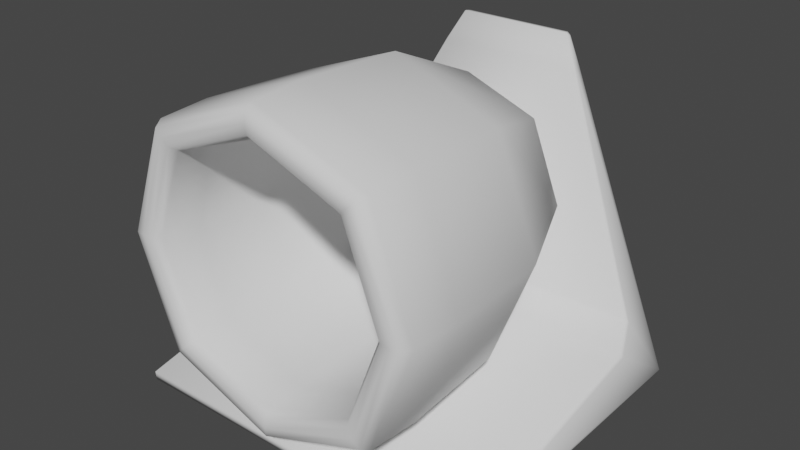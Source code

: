 # Source: Gun1.blend  (saved by Blender 2.80.75; exported with 4.5.12 LTS)
import bpy
from mathutils import Matrix  # noqa: F401  (used for matrix-valued properties, if any)

bpy.ops.wm.read_factory_settings(use_empty=True)
scene = bpy.context.scene
scene.name = 'Scene'

# ---- collections
col_collection = bpy.data.collections.new('Collection'); scene.collection.children.link(col_collection)

# ---- world
world_world = bpy.data.worlds.new('World'); scene.world = world_world
world_world.use_nodes = True; world_world.node_tree.nodes.clear()
_N = world_world.node_tree.nodes; _L = world_world.node_tree.links
n0 = _N.new('ShaderNodeOutputWorld'); n0.name = 'World Output'; n0.location = (300, 300)
n1 = _N.new('ShaderNodeBackground'); n1.name = 'Background'; n1.location = (10, 300)
n1.inputs[0].default_value = (0.05088, 0.05088, 0.05088, 1.0)
_L.new(n1.outputs[0], n0.inputs[0])
n0.is_active_output = True
world_world.color = (0.05088, 0.05088, 0.05088)
world_world.use_sun_shadow = False
world_world.sun_shadow_jitter_overblur = 0.0

# ---- meshes
me_cube_002 = bpy.data.meshes.new('Cube.002')
me_cube_002.from_pydata([(-0.4585, 0.4686, -0.4585), (-0.4585, 0.4686, 0.4585), (0.4585, 0.4686, -0.4585), (0.4585, 0.4686, 0.4585), (-0.3488, 0.08506, -0.3488), (-0.3488, 0.08506, 0.3488), (0.3488, 0.08506, 0.3488), (0.3488, 0.08506, -0.3488), (-0.5028, -0.9103, -0.5028), (-0.4695, -0.6698, -0.4695), (-0.4695, -0.6698, 0.4695), (-0.5028, -0.9103, 0.5028), (0.4695, -0.6698, -0.4695), (0.5028, -0.9103, -0.5028), (0.5028, -0.9103, 0.5028), (0.4695, -0.6698, 0.4695), (-0.6069, -0.5846, -0.6069), (-0.5736, -0.9103, -0.5736), (-0.5736, -0.9103, 0.5736), (-0.6069, -0.5846, 0.6069), (0.6069, -0.5846, 0.6069), (0.5736, -0.9103, 0.5736), (0.5736, -0.9103, -0.5736), (0.6069, -0.5846, -0.6069), (-0.559, 0.5668, 0.0), (5.588e-09, 0.5668, -0.559), (-1.863e-09, 0.5668, 0.559), (0.559, 0.5668, 0.0), (-0.4252, 0.1553, 4.191e-09), (0.4252, 0.1553, 6.054e-09), (0.0, 0.1553, -0.4252), (1.863e-09, 0.1553, 0.4252), (-0.596, -0.8596, -0.596), (-0.7887, -0.9103, 3.725e-09), (-0.596, -0.8596, 0.596), (-0.8345, -0.5846, -7.451e-09), (0.596, -0.8596, 0.596), (0.7887, -0.9103, -3.725e-09), (0.596, -0.8596, -0.596), (0.8345, -0.5846, 2.794e-09), (-7.451e-09, -0.5846, -0.8345), (-1.863e-09, -0.9103, -0.7887), (0.0, -0.5846, 0.8345), (5.588e-09, -0.9103, 0.7887), (-0.4804, -0.8702, -0.4804), (-0.6456, -0.6698, 0.0), (-0.4804, -0.8702, 0.4804), (-0.6914, -0.9103, 0.0), (0.4804, -0.8702, 0.4804), (0.6456, -0.6698, 1.863e-09), (0.4804, -0.8702, -0.4804), (0.6914, -0.9103, 0.0), (0.0, -0.9103, -0.6914), (0.0, -0.6698, -0.6456), (0.0, -0.9103, 0.6914), (0.0, -0.6698, 0.6456), (-0.4457, -0.2503, 0.4457), (-0.4457, -0.2503, -0.4457), (-0.5382, -0.9154, -0.5382), (-0.5382, -0.9154, 0.5382), (0.4457, -0.2503, -0.4457), (0.5382, -0.9154, -0.5382), (0.4457, -0.2503, 0.4457), (0.5382, -0.9154, 0.5382), (-0.5846, -0.0001182, -0.5846), (0.5846, -0.0001182, -0.5846), (-0.5846, -0.0001182, 0.5846), (0.5846, -0.0001182, 0.5846), (0.0, 0.009571, 0.8045), (-1.863e-09, 0.7731, 5.588e-09), (-4.657e-09, -0.9154, -0.74), (-0.8045, 0.009571, -5.588e-09), (0.8045, 0.009571, 5.588e-09), (9.313e-10, -0.2433, -0.6133), (7.451e-09, 0.009571, -0.8045), (-9.313e-10, -0.2433, 0.6133), (0.6133, -0.2433, 1.397e-09), (4.657e-10, 0.3028, -9.779e-09), (-0.74, -0.9154, 6.519e-09), (-9.313e-10, -0.9154, 0.74), (0.74, -0.9154, -6.519e-09), (-0.8195, -0.8596, -1.863e-09), (0.8195, -0.8596, 6.519e-09), (-5.588e-09, -0.8596, -0.8195), (1.863e-09, -0.8596, 0.8195), (-0.6605, -0.8702, 0.0), (0.6605, -0.8702, 0.0), (0.0, -0.8702, -0.6605), (0.0, -0.8702, 0.6605), (-0.6133, -0.2433, -1.397e-09), (0.999, 0.9874, -0.987), (0.9861, 1.0, -1.0), (0.3746, 0.9875, 0.5566), (0.3564, 1.0, 0.5552), (0.389, 0.9056, 0.5654), (0.3988, 0.9177, 0.5641), (0.3177, 0.9758, 0.7083), (0.2948, 0.9874, 0.7194), (0.3227, 0.9614, 0.7099), (0.3067, 0.9528, 0.7231), (0.9506, 0.6728, -0.5628), (0.9352, 0.6633, -0.5501), (0.9861, 0.5368, -0.6758), (1.0, 0.5499, -0.685), (1.0, -0.7503, -0.9593), (0.9862, -0.7646, -0.9503), (1.0, -0.7475, -0.9867), (0.9862, -0.7594, -1.0), (-0.9899, 1.0, -1.0), (-0.9993, 0.9908, -0.9905), (-0.4, 0.9144, 0.5644), (-0.3928, 0.9056, 0.5654), (-0.3602, 1.0, 0.5552), (-0.3734, 0.9909, 0.5562), (-0.3106, 0.9528, 0.7231), (-0.3222, 0.959, 0.7135), (-0.2986, 0.9874, 0.7194), (-0.3153, 0.979, 0.7114), (-1.0, 0.5464, -0.6825), (-0.9899, 0.5368, -0.6758), (-0.939, 0.6633, -0.5501), (-0.9502, 0.6702, -0.5593), (-1.0, -0.7507, -0.9904), (-0.9899, -0.7594, -1.0), (-0.9899, -0.7646, -0.9503), (-1.0, -0.7542, -0.9569)], [], [(104, 106, 90, 103), (114, 99, 97, 116), (90, 100, 103), (101, 120, 119, 102), (94, 111, 120, 101), (3, 26, 68, 67), (26, 1, 66, 68), (68, 66, 19, 42), (67, 68, 42, 20), (0, 24, 69, 25), (24, 1, 26, 69), (69, 26, 3, 27), (25, 69, 27, 2), (13, 52, 70, 61), (52, 8, 58, 70), (70, 58, 17, 41), (61, 70, 41, 22), (16, 35, 71, 64), (35, 19, 66, 71), (71, 66, 1, 24), (64, 71, 24, 0), (2, 27, 72, 65), (27, 3, 67, 72), (72, 67, 20, 39), (65, 72, 39, 23), (9, 53, 73, 57), (53, 12, 60, 73), (73, 60, 7, 30), (57, 73, 30, 4), (0, 25, 74, 64), (25, 2, 65, 74), (74, 65, 23, 40), (64, 74, 40, 16), (15, 55, 75, 62), (55, 10, 56, 75), (75, 56, 5, 31), (62, 75, 31, 6), (12, 49, 76, 60), (49, 15, 62, 76), (76, 62, 6, 29), (60, 76, 29, 7), (7, 29, 77, 30), (29, 6, 31, 77), (77, 31, 5, 28), (30, 77, 28, 4), (8, 47, 78, 58), (47, 11, 59, 78), (78, 59, 18, 33), (58, 78, 33, 17), (11, 54, 79, 59), (54, 14, 63, 79), (79, 63, 21, 43), (59, 79, 43, 18), (14, 51, 80, 63), (51, 13, 61, 80), (80, 61, 22, 37), (63, 80, 37, 21), (17, 33, 81, 32), (33, 18, 34, 81), (81, 34, 19, 35), (32, 81, 35, 16), (21, 37, 82, 36), (37, 22, 38, 82), (82, 38, 23, 39), (36, 82, 39, 20), (16, 40, 83, 32), (40, 23, 38, 83), (83, 38, 22, 41), (32, 83, 41, 17), (20, 42, 84, 36), (42, 19, 34, 84), (84, 34, 18, 43), (36, 84, 43, 21), (9, 45, 85, 44), (45, 10, 46, 85), (85, 46, 11, 47), (44, 85, 47, 8), (15, 49, 86, 48), (49, 12, 50, 86), (86, 50, 13, 51), (48, 86, 51, 14), (8, 52, 87, 44), (52, 13, 50, 87), (87, 50, 12, 53), (44, 87, 53, 9), (14, 54, 88, 48), (54, 11, 46, 88), (88, 46, 10, 55), (48, 88, 55, 15), (10, 45, 89, 56), (45, 9, 57, 89), (89, 57, 4, 28), (56, 89, 28, 5), (111, 94, 99, 114), (105, 102, 119, 124), (116, 97, 93, 112), (92, 96, 98, 95), (108, 91, 107, 123), (123, 107, 105, 124), (113, 110, 115, 117), (108, 112, 93, 91), (90, 92, 95, 100), (122, 125, 118, 109), (95, 98, 99, 94), (98, 96, 97, 99), (96, 92, 93, 97), (92, 90, 91, 93), (103, 100, 101, 102), (100, 95, 94, 101), (106, 104, 105, 107), (90, 106, 107, 91), (104, 103, 102, 105), (121, 110, 113, 109), (115, 110, 111, 114), (117, 115, 114, 116), (113, 117, 116, 112), (112, 108, 109, 113), (121, 118, 119, 120), (120, 111, 110, 121), (125, 122, 123, 124), (122, 109, 108, 123), (118, 125, 124, 119), (118, 121, 109)])
me_cube_002.polygons.foreach_set('use_smooth', [True] * 123)
_uv = me_cube_002.uv_layers.new(name='UVMap')
_uv.uv.foreach_set('vector', [0.4044, 0.7429, 0.3846, 0.7263, 0.3844, 0.5093, 0.6025, 0.7429, 0.87, 0.5414, 0.6315, 0.5414, 0.6307, 0.5, 0.8709, 0.5, 0.3829, 0.5078, 0.6179, 0.7277, 0.6025, 0.7429, 0.6268, 0.7343, 0.8737, 0.7343, 0.8737, 0.75, 0.6267, 0.75, 0.6293, 0.5657, 0.8718, 0.5657, 0.8737, 0.7343, 0.6268, 0.7343, 0.6667, 0.4583, 0.7552, 0.4948, 0.7508, 0.6173, 0.6285, 0.6174, 0.7552, 0.4948, 0.875, 0.5, 0.8749, 0.6173, 0.7508, 0.6173, 0.7508, 0.6173, 0.8749, 0.6173, 0.8741, 0.7047, 0.7499, 0.7082, 0.6285, 0.6174, 0.7508, 0.6173, 0.7499, 0.7082, 0.625, 0.7473, 0.375, 0.2509, 0.5, 0.2509, 0.5, 0.3733, 0.3698, 0.3699, 0.5, 0.2509, 0.625, 0.2509, 0.6302, 0.3699, 0.5, 0.3733, 0.5, 0.3733, 0.6302, 0.3699, 0.6667, 0.4583, 0.5, 0.4923, 0.3698, 0.3699, 0.5, 0.3733, 0.5, 0.4923, 0.3333, 0.4583, 0.4315, 0.8065, 0.4058, 0.875, 0.3972, 0.875, 0.4231, 0.8013, 0.4058, 0.875, 0.4315, 0.9435, 0.4231, 0.9486, 0.3972, 0.875, 0.3972, 0.875, 0.4231, 0.9486, 0.3796, 0.9556, 0.3803, 0.8749, 0.4231, 0.8013, 0.3972, 0.875, 0.3803, 0.8749, 0.3796, 0.7935, 0.375, 0.005479, 0.5, 0.005479, 0.5, 0.1279, 0.375, 0.1279, 0.5, 0.005479, 0.625, 0.005479, 0.625, 0.1279, 0.5, 0.1279, 0.5, 0.1279, 0.625, 0.1279, 0.625, 0.2509, 0.5, 0.2509, 0.375, 0.1279, 0.5, 0.1279, 0.5, 0.2509, 0.375, 0.2509, 0.3333, 0.4583, 0.5, 0.4923, 0.5, 0.6173, 0.3715, 0.6174, 0.5, 0.4923, 0.6667, 0.4583, 0.6285, 0.6174, 0.5, 0.6173, 0.5, 0.6173, 0.6285, 0.6174, 0.625, 0.7473, 0.5, 0.7125, 0.3715, 0.6174, 0.5, 0.6173, 0.5, 0.7125, 0.375, 0.7473, 0.4366, 0.9701, 0.4114, 0.8782, 0.4133, 0.8795, 0.4128, 0.9701, 0.4114, 0.8782, 0.436, 0.811, 0.4392, 0.8142, 0.4133, 0.8795, 0.4133, 0.8795, 0.4392, 0.8142, 0.4525, 0.8275, 0.4393, 0.881, 0.4128, 0.9701, 0.4133, 0.8795, 0.4393, 0.881, 0.4366, 0.9701, 0.125, 0.5, 0.2448, 0.4948, 0.2492, 0.6173, 0.1251, 0.6173, 0.2448, 0.4948, 0.3333, 0.4583, 0.3715, 0.6174, 0.2492, 0.6173, 0.2492, 0.6173, 0.3715, 0.6174, 0.375, 0.7473, 0.2501, 0.7082, 0.1251, 0.6173, 0.2492, 0.6173, 0.2501, 0.7082, 0.1259, 0.7047, 0.5951, 0.7799, 0.5911, 0.871, 0.5911, 0.871, 0.5951, 0.7799, 0.5911, 0.871, 0.5634, 0.9384, 0.5634, 0.9384, 0.5911, 0.871, 0.5911, 0.871, 0.5634, 0.9384, 0.5634, 0.9384, 0.5911, 0.871, 0.5951, 0.7799, 0.5911, 0.871, 0.5911, 0.871, 0.5951, 0.7799, 0.436, 0.811, 0.5032, 0.7864, 0.5045, 0.7883, 0.4392, 0.8142, 0.5032, 0.7864, 0.5951, 0.8116, 0.5951, 0.7878, 0.5045, 0.7883, 0.5045, 0.7883, 0.5951, 0.7878, 0.5951, 0.8116, 0.506, 0.8143, 0.4392, 0.8142, 0.5045, 0.7883, 0.506, 0.8143, 0.4525, 0.8275, 0.4525, 0.8275, 0.506, 0.8143, 0.5045, 0.8795, 0.4393, 0.881, 0.506, 0.8143, 0.5951, 0.8116, 0.5951, 0.879, 0.5045, 0.8795, 0.5045, 0.8795, 0.5951, 0.879, 0.5951, 0.9701, 0.504, 0.9701, 0.4393, 0.881, 0.5045, 0.8795, 0.504, 0.9701, 0.4366, 0.9701, 0.4315, 0.9435, 0.5, 0.9692, 0.5, 0.976, 0.4231, 0.9486, 0.5, 0.9692, 0.5685, 0.9435, 0.5769, 0.9486, 0.5, 0.976, 0.5, 0.976, 0.5769, 0.9486, 0.6204, 0.9556, 0.5, 0.9846, 0.4231, 0.9486, 0.5, 0.976, 0.5, 0.9846, 0.3796, 0.9556, 0.5685, 0.9435, 0.5942, 0.875, 0.6028, 0.875, 0.5769, 0.9486, 0.5942, 0.875, 0.5685, 0.8065, 0.5769, 0.8013, 0.6028, 0.875, 0.6028, 0.875, 0.5769, 0.8013, 0.6204, 0.7935, 0.6197, 0.8749, 0.5769, 0.9486, 0.6028, 0.875, 0.6197, 0.8749, 0.6204, 0.9556, 0.5685, 0.8065, 0.5, 0.7808, 0.5, 0.7739, 0.5769, 0.8013, 0.5, 0.7808, 0.4315, 0.8065, 0.4231, 0.8013, 0.5, 0.7739, 0.5, 0.7739, 0.4231, 0.8013, 0.3796, 0.7935, 0.5, 0.7645, 0.5769, 0.8013, 0.5, 0.7739, 0.5, 0.7645, 0.6204, 0.7935, 0.3796, 0.9556, 0.5, 0.9846, 0.5, 0.9955, 0.3776, 0.9924, 0.5, 0.9846, 0.6204, 0.9556, 0.6224, 0.9924, 0.5, 0.9955, 0.5, 0.9955, 0.6224, 0.9924, 0.625, 1.0, 0.5, 1.0, 0.3776, 0.9924, 0.5, 0.9955, 0.5, 1.0, 0.375, 1.0, 0.6204, 0.7935, 0.5, 0.7645, 0.5, 0.7486, 0.6224, 0.7551, 0.5, 0.7645, 0.3796, 0.7935, 0.3776, 0.7551, 0.5, 0.7486, 0.5, 0.7486, 0.3776, 0.7551, 0.375, 0.7473, 0.5, 0.7125, 0.6224, 0.7551, 0.5, 0.7486, 0.5, 0.7125, 0.625, 0.7473, 0.1259, 0.7047, 0.2501, 0.7082, 0.25, 0.7432, 0.1279, 0.7423, 0.2501, 0.7082, 0.375, 0.7473, 0.3723, 0.7476, 0.25, 0.7432, 0.25, 0.7432, 0.3723, 0.7476, 0.3695, 0.75, 0.25, 0.75, 0.1279, 0.7423, 0.25, 0.7432, 0.25, 0.75, 0.1305, 0.75, 0.625, 0.7473, 0.7499, 0.7082, 0.75, 0.7432, 0.6277, 0.7476, 0.7499, 0.7082, 0.8741, 0.7047, 0.8721, 0.7423, 0.75, 0.7432, 0.75, 0.7432, 0.8721, 0.7423, 0.8695, 0.75, 0.75, 0.75, 0.6277, 0.7476, 0.75, 0.7432, 0.75, 0.75, 0.6305, 0.75, 0.4366, 0.9701, 0.5, 0.9661, 0.5, 0.9656, 0.4346, 0.943, 0.5, 0.9661, 0.5634, 0.9384, 0.5654, 0.9404, 0.5, 0.9656, 0.5, 0.9656, 0.5654, 0.9404, 0.5685, 0.9435, 0.5, 0.9692, 0.4346, 0.943, 0.5, 0.9656, 0.5, 0.9692, 0.4315, 0.9435, 0.5951, 0.8116, 0.5032, 0.7864, 0.5006, 0.785, 0.568, 0.8096, 0.5032, 0.7864, 0.436, 0.811, 0.4345, 0.8095, 0.5006, 0.785, 0.5006, 0.785, 0.4345, 0.8095, 0.4315, 0.8065, 0.5, 0.7808, 0.568, 0.8096, 0.5006, 0.785, 0.5, 0.7808, 0.5685, 0.8065, 0.4315, 0.9435, 0.4058, 0.875, 0.41, 0.8756, 0.4346, 0.943, 0.4058, 0.875, 0.4315, 0.8065, 0.4345, 0.8095, 0.41, 0.8756, 0.41, 0.8756, 0.4345, 0.8095, 0.436, 0.811, 0.4114, 0.8782, 0.4346, 0.943, 0.41, 0.8756, 0.4114, 0.8782, 0.4366, 0.9701, 0.5685, 0.8065, 0.5942, 0.875, 0.5906, 0.875, 0.568, 0.8096, 0.5942, 0.875, 0.5685, 0.9435, 0.5654, 0.9404, 0.5906, 0.875, 0.5906, 0.875, 0.5654, 0.9404, 0.5634, 0.9384, 0.5911, 0.875, 0.568, 0.8096, 0.5906, 0.875, 0.5911, 0.875, 0.5951, 0.8116, 0.5634, 0.9384, 0.496, 0.9661, 0.496, 0.9661, 0.5634, 0.9384, 0.496, 0.9661, 0.4049, 0.9701, 0.4049, 0.9701, 0.496, 0.9661, 0.496, 0.9661, 0.4049, 0.9701, 0.4049, 0.9701, 0.496, 0.9661, 0.5634, 0.9384, 0.496, 0.9661, 0.496, 0.9661, 0.5634, 0.9384, 0.8718, 0.5657, 0.6293, 0.5657, 0.6315, 0.5414, 0.87, 0.5414, 0.4109, 0.7517, 0.6092, 0.7517, 0.6092, 0.9987, 0.4109, 0.9987, 0.5899, 0.2526, 0.5899, 0.4959, 0.5694, 0.4953, 0.5694, 0.2534, 0.5768, 0.5087, 0.6022, 0.5166, 0.6107, 0.5266, 0.6179, 0.5573, 0.1263, 0.5, 0.3733, 0.5, 0.3733, 0.7199, 0.1263, 0.7199, 0.1263, 0.7199, 0.3733, 0.7199, 0.3733, 0.75, 0.1263, 0.75, 0.5748, 0.2437, 0.6198, 0.1904, 0.6125, 0.2218, 0.6007, 0.2356, 0.375, 0.2513, 0.5694, 0.2534, 0.5694, 0.4953, 0.375, 0.4983, 0.3838, 0.5086, 0.5768, 0.5087, 0.6179, 0.5573, 0.6179, 0.7277, 0.382, 0.02544, 0.4061, 0.005171, 0.6043, 0.005144, 0.3818, 0.2433, 0.6179, 0.5573, 0.6107, 0.5266, 0.6173, 0.5326, 0.6247, 0.5646, 0.6107, 0.5266, 0.6022, 0.5166, 0.5969, 0.5085, 0.6147, 0.5296, 0.6022, 0.5166, 0.5768, 0.5087, 0.5702, 0.5002, 0.5969, 0.5085, 0.5768, 0.5087, 0.3838, 0.5086, 0.375, 0.4983, 0.5694, 0.4953, 0.6025, 0.7429, 0.6179, 0.7277, 0.625, 0.7343, 0.6095, 0.7497, 0.6179, 0.7277, 0.6179, 0.5573, 0.6293, 0.5657, 0.6268, 0.7343, 0.3846, 0.7263, 0.4044, 0.7429, 0.4109, 0.75, 0.375, 0.7199, 0.3844, 0.5093, 0.3846, 0.7263, 0.3733, 0.7199, 0.3733, 0.5, 0.4044, 0.7429, 0.6025, 0.7429, 0.6092, 0.7517, 0.4109, 0.7517, 0.6199, 0.02051, 0.6198, 0.1904, 0.5748, 0.2437, 0.3814, 0.2437, 0.6125, 0.2218, 0.6198, 0.1904, 0.6248, 0.1851, 0.6173, 0.2174, 0.6007, 0.2356, 0.6125, 0.2218, 0.6154, 0.2196, 0.5969, 0.2415, 0.5748, 0.2437, 0.6007, 0.2356, 0.5969, 0.2415, 0.57, 0.2498, 0.5694, 0.2534, 0.375, 0.2513, 0.3814, 0.2437, 0.5748, 0.2437, 0.6199, 0.02051, 0.6043, 0.005144, 0.6094, 0.0002339, 0.625, 0.01569, 0.8737, 0.7343, 0.8718, 0.5657, 0.875, 0.5657, 0.875, 0.7343, 0.4061, 0.005171, 0.382, 0.02544, 0.375, 0.03007, 0.4109, 0.0, 0.382, 0.02544, 0.3818, 0.2433, 0.375, 0.25, 0.375, 0.03007, 0.6043, 0.005144, 0.4061, 0.005171, 0.4109, 0.0, 0.6092, 0.0, 0.6043, 0.005144, 0.6199, 0.02051, 0.3808, 0.2443])
me_cube_002.use_remesh_preserve_volume = False
me_cube_002.use_remesh_preserve_attributes = False
me_cube_002.use_mirror_vertex_groups = False
me_cube_002.update()

# ---- objects
ob_cannon = bpy.data.objects.new('Cannon', me_cube_002)

# ---- transforms, parenting, visibility, modifiers, constraints
ob_cannon.location = (0.0, 0.0, 0.0)
ob_cannon.lineart.crease_threshold = 0.0

# ---- collection membership
col_collection.objects.link(ob_cannon)

# ---- scene / render settings (as saved in the file)
scene.frame_start = 1; scene.frame_end = 250; scene.frame_set(1)
scene.render.engine = 'BLENDER_EEVEE_NEXT'
scene.cycles.use_denoising = False
scene.cycles.samples = 128
scene.cycles.sampling_pattern = 'TABULATED_SOBOL'
scene.cycles.use_adaptive_sampling = False
scene.cycles.use_light_tree = False
scene.view_settings.view_transform = 'Filmic'
bpy.context.view_layer.update()

# ---- added for rendering (the .blend has no active camera and no usable light): camera, sun
cam_auto = bpy.data.cameras.new('AutoCamera')
cam_auto.lens = 50.0
cam_auto.sensor_width = 36.0
cam_auto.clip_end = 1000.0
ob_auto_camera = bpy.data.objects.new('AutoCamera', cam_auto)
scene.collection.objects.link(ob_auto_camera)
ob_auto_camera.location = (3.07334, -3.64568, 2.3759)
ob_auto_camera.rotation_euler = (1.09748, -7.21219e-08, 0.694738)
scene.camera = ob_auto_camera
light_auto_sun = bpy.data.lights.new('AutoSun', 'SUN')
light_auto_sun.energy = 3.0
light_auto_sun.angle = 0.0523599
ob_auto_sun = bpy.data.objects.new('AutoSun', light_auto_sun)
scene.collection.objects.link(ob_auto_sun)
ob_auto_sun.rotation_euler = (0.872665, 0.174533, 0.523599)
bpy.context.view_layer.update()
